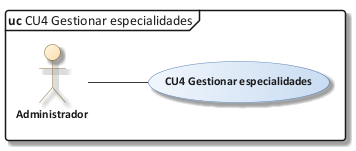

The diagram above was rendered by PlantUML. Its source (embedded in the PNG):
@startuml 09_cu_cu04
!include C:/Users/Sergio Estaca Paco/Desktop/HeadSalud/Docs/diagramas/estilo_ea.iuml
mainframe **uc** CU4 Gestionar especialidades
left to right direction
actor "Administrador" as ADM
usecase "CU4 Gestionar especialidades" as UC
ADM -- UC
@enduml